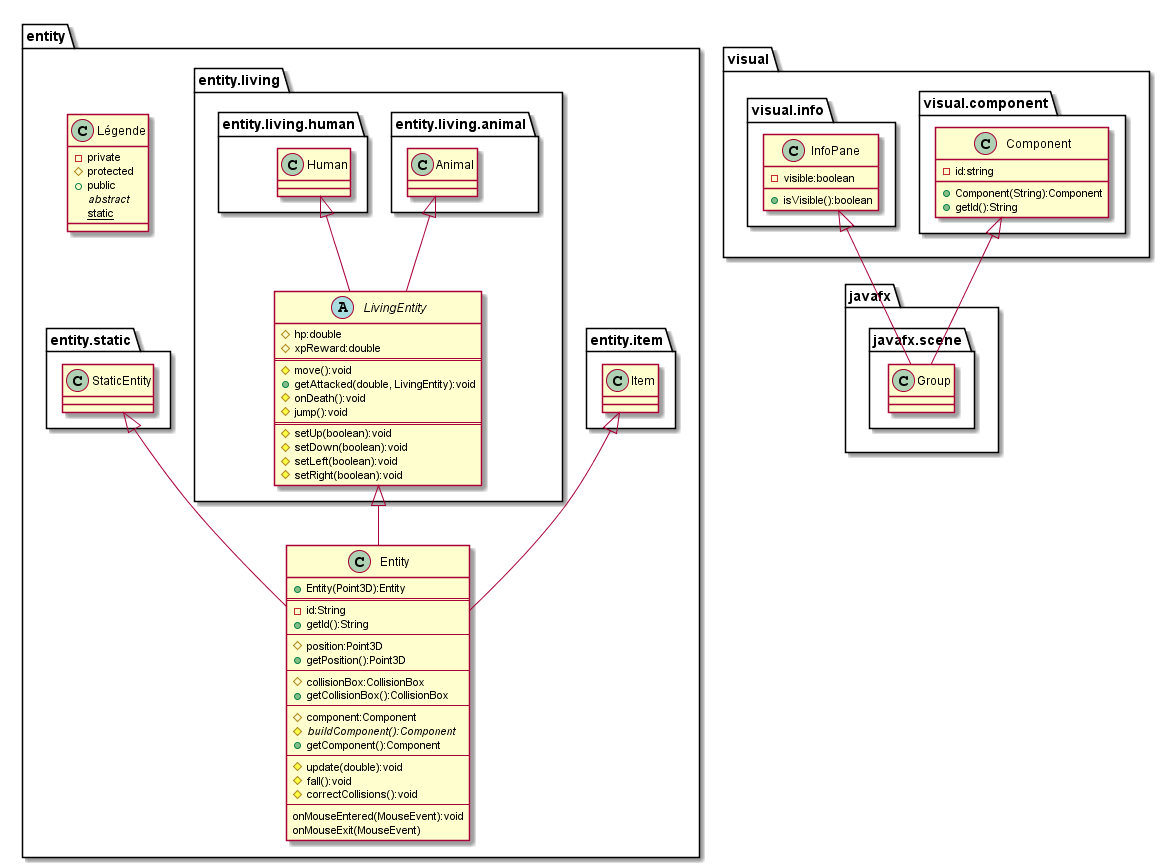

The diagram above was rendered by PlantUML. Its source (embedded in the PNG):
@startuml entity
package entity{
    class Légende{
        - private
        # protected
        + public
        {abstract} abstract
        {static} static
    }
    class Entity{
        + Entity(Point3D):Entity
        ==
        - id:String
        + getId():String
        --
        # position:Point3D
        + getPosition():Point3D
        --
        # collisionBox:CollisionBox
        + getCollisionBox():CollisionBox
        --
        # component:Component
        # {abstract} buildComponent():Component
        + getComponent():Component
        --
        # update(double):void
        # fall():void
        # correctCollisions():void
        --
        onMouseEntered(MouseEvent):void
        onMouseExit(MouseEvent)
    }
    
    package entity.item{
        class Item
        Item <|-- Entity
    }
    package entity.living{
        abstract class LivingEntity{
            # hp:double
            # xpReward:double
            ==
            # move():void
            + getAttacked(double, LivingEntity):void
            # onDeath():void
            # jump():void
            ==
            # setUp(boolean):void
            # setDown(boolean):void
            # setLeft(boolean):void
            # setRight(boolean):void
        }
        LivingEntity <|-- Entity
        package entity.living.animal{
            class Animal
            Animal <|-- LivingEntity
        }
        package entity.living.human{
            class Human
            Human <|-- LivingEntity
        }
    }
    package entity.static{
        class StaticEntity
        StaticEntity <|-- Entity
    }
}
package javafx{
    package javafx.scene{
        class Group
    }
}
package visual{
    package visual.component{
        class Component{
            - id:string
            + Component(String):Component
            + getId():String
        }
        Component <|-- Group
    }
    package visual.info{
        class InfoPane{
            - visible:boolean
            + isVisible():boolean

        }
        InfoPane <|-- Group
    }
}
@enduml